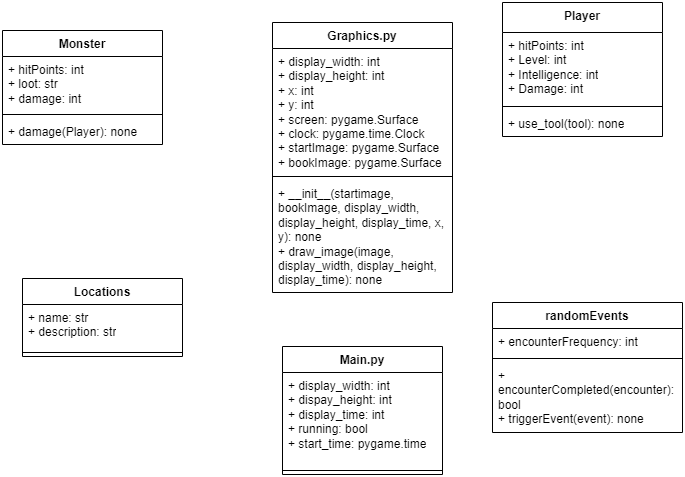

The diagram above was exported from draw.io. Its source (the exported page's mxGraphModel, read from the mxfile embedded in the PNG):
<mxGraphModel dx="794" dy="458" grid="1" gridSize="10" guides="1" tooltips="1" connect="1" arrows="1" fold="1" page="1" pageScale="1" pageWidth="850" pageHeight="1100" math="0" shadow="0">
  <root>
    <mxCell id="0" />
    <mxCell id="1" parent="0" />
    <mxCell id="_YFQa5YUms1L-VkqHwmq-1" value="Main.py" style="swimlane;fontStyle=1;align=center;verticalAlign=top;childLayout=stackLayout;horizontal=1;startSize=26;horizontalStack=0;resizeParent=1;resizeParentMax=0;resizeLast=0;collapsible=1;marginBottom=0;whiteSpace=wrap;html=1;" vertex="1" parent="1">
      <mxGeometry x="340" y="354" width="160" height="128" as="geometry" />
    </mxCell>
    <mxCell id="_YFQa5YUms1L-VkqHwmq-2" value="+ display_width: int&lt;div&gt;+ dispay_height: int&lt;/div&gt;&lt;div&gt;+ display_time: int&lt;/div&gt;&lt;div&gt;+ running: bool&lt;/div&gt;&lt;div&gt;+ start_time: pygame.time&lt;/div&gt;" style="text;strokeColor=none;fillColor=none;align=left;verticalAlign=top;spacingLeft=4;spacingRight=4;overflow=hidden;rotatable=0;points=[[0,0.5],[1,0.5]];portConstraint=eastwest;whiteSpace=wrap;html=1;" vertex="1" parent="_YFQa5YUms1L-VkqHwmq-1">
      <mxGeometry y="26" width="160" height="94" as="geometry" />
    </mxCell>
    <mxCell id="_YFQa5YUms1L-VkqHwmq-3" value="" style="line;strokeWidth=1;fillColor=none;align=left;verticalAlign=middle;spacingTop=-1;spacingLeft=3;spacingRight=3;rotatable=0;labelPosition=right;points=[];portConstraint=eastwest;strokeColor=inherit;" vertex="1" parent="_YFQa5YUms1L-VkqHwmq-1">
      <mxGeometry y="120" width="160" height="8" as="geometry" />
    </mxCell>
    <mxCell id="_YFQa5YUms1L-VkqHwmq-5" value="Player" style="swimlane;fontStyle=1;align=center;verticalAlign=top;childLayout=stackLayout;horizontal=1;startSize=30;horizontalStack=0;resizeParent=1;resizeParentMax=0;resizeLast=0;collapsible=1;marginBottom=0;whiteSpace=wrap;html=1;" vertex="1" parent="1">
      <mxGeometry x="560" y="10" width="160" height="134" as="geometry" />
    </mxCell>
    <mxCell id="_YFQa5YUms1L-VkqHwmq-6" value="+ hitPoints: int&lt;div&gt;+ Level: int&lt;/div&gt;&lt;div&gt;+ Intelligence: int&lt;/div&gt;&lt;div&gt;+ Damage: int&lt;/div&gt;" style="text;strokeColor=none;fillColor=none;align=left;verticalAlign=top;spacingLeft=4;spacingRight=4;overflow=hidden;rotatable=0;points=[[0,0.5],[1,0.5]];portConstraint=eastwest;whiteSpace=wrap;html=1;" vertex="1" parent="_YFQa5YUms1L-VkqHwmq-5">
      <mxGeometry y="30" width="160" height="70" as="geometry" />
    </mxCell>
    <mxCell id="_YFQa5YUms1L-VkqHwmq-7" value="" style="line;strokeWidth=1;fillColor=none;align=left;verticalAlign=middle;spacingTop=-1;spacingLeft=3;spacingRight=3;rotatable=0;labelPosition=right;points=[];portConstraint=eastwest;strokeColor=inherit;" vertex="1" parent="_YFQa5YUms1L-VkqHwmq-5">
      <mxGeometry y="100" width="160" height="8" as="geometry" />
    </mxCell>
    <mxCell id="_YFQa5YUms1L-VkqHwmq-8" value="+ use_tool(tool): none" style="text;strokeColor=none;fillColor=none;align=left;verticalAlign=top;spacingLeft=4;spacingRight=4;overflow=hidden;rotatable=0;points=[[0,0.5],[1,0.5]];portConstraint=eastwest;whiteSpace=wrap;html=1;" vertex="1" parent="_YFQa5YUms1L-VkqHwmq-5">
      <mxGeometry y="108" width="160" height="26" as="geometry" />
    </mxCell>
    <mxCell id="_YFQa5YUms1L-VkqHwmq-9" value="Monster" style="swimlane;fontStyle=1;align=center;verticalAlign=top;childLayout=stackLayout;horizontal=1;startSize=26;horizontalStack=0;resizeParent=1;resizeParentMax=0;resizeLast=0;collapsible=1;marginBottom=0;whiteSpace=wrap;html=1;" vertex="1" parent="1">
      <mxGeometry x="60" y="38" width="160" height="114" as="geometry" />
    </mxCell>
    <mxCell id="_YFQa5YUms1L-VkqHwmq-10" value="+ hitPoints: int&lt;div&gt;+ loot: str&lt;/div&gt;&lt;div&gt;+ damage: int&lt;/div&gt;&lt;div&gt;&lt;br&gt;&lt;/div&gt;" style="text;strokeColor=none;fillColor=none;align=left;verticalAlign=top;spacingLeft=4;spacingRight=4;overflow=hidden;rotatable=0;points=[[0,0.5],[1,0.5]];portConstraint=eastwest;whiteSpace=wrap;html=1;" vertex="1" parent="_YFQa5YUms1L-VkqHwmq-9">
      <mxGeometry y="26" width="160" height="54" as="geometry" />
    </mxCell>
    <mxCell id="_YFQa5YUms1L-VkqHwmq-11" value="" style="line;strokeWidth=1;fillColor=none;align=left;verticalAlign=middle;spacingTop=-1;spacingLeft=3;spacingRight=3;rotatable=0;labelPosition=right;points=[];portConstraint=eastwest;strokeColor=inherit;" vertex="1" parent="_YFQa5YUms1L-VkqHwmq-9">
      <mxGeometry y="80" width="160" height="8" as="geometry" />
    </mxCell>
    <mxCell id="_YFQa5YUms1L-VkqHwmq-12" value="+ damage(Player): none" style="text;strokeColor=none;fillColor=none;align=left;verticalAlign=top;spacingLeft=4;spacingRight=4;overflow=hidden;rotatable=0;points=[[0,0.5],[1,0.5]];portConstraint=eastwest;whiteSpace=wrap;html=1;" vertex="1" parent="_YFQa5YUms1L-VkqHwmq-9">
      <mxGeometry y="88" width="160" height="26" as="geometry" />
    </mxCell>
    <mxCell id="_YFQa5YUms1L-VkqHwmq-13" value="Locations" style="swimlane;fontStyle=1;align=center;verticalAlign=top;childLayout=stackLayout;horizontal=1;startSize=26;horizontalStack=0;resizeParent=1;resizeParentMax=0;resizeLast=0;collapsible=1;marginBottom=0;whiteSpace=wrap;html=1;" vertex="1" parent="1">
      <mxGeometry x="80" y="286" width="160" height="78" as="geometry" />
    </mxCell>
    <mxCell id="_YFQa5YUms1L-VkqHwmq-14" value="+ name: str&lt;div&gt;+ description: str&lt;/div&gt;" style="text;strokeColor=none;fillColor=none;align=left;verticalAlign=top;spacingLeft=4;spacingRight=4;overflow=hidden;rotatable=0;points=[[0,0.5],[1,0.5]];portConstraint=eastwest;whiteSpace=wrap;html=1;" vertex="1" parent="_YFQa5YUms1L-VkqHwmq-13">
      <mxGeometry y="26" width="160" height="44" as="geometry" />
    </mxCell>
    <mxCell id="_YFQa5YUms1L-VkqHwmq-15" value="" style="line;strokeWidth=1;fillColor=none;align=left;verticalAlign=middle;spacingTop=-1;spacingLeft=3;spacingRight=3;rotatable=0;labelPosition=right;points=[];portConstraint=eastwest;strokeColor=inherit;" vertex="1" parent="_YFQa5YUms1L-VkqHwmq-13">
      <mxGeometry y="70" width="160" height="8" as="geometry" />
    </mxCell>
    <mxCell id="_YFQa5YUms1L-VkqHwmq-17" value="randomEvents" style="swimlane;fontStyle=1;align=center;verticalAlign=top;childLayout=stackLayout;horizontal=1;startSize=26;horizontalStack=0;resizeParent=1;resizeParentMax=0;resizeLast=0;collapsible=1;marginBottom=0;whiteSpace=wrap;html=1;" vertex="1" parent="1">
      <mxGeometry x="550" y="310" width="190" height="130" as="geometry" />
    </mxCell>
    <mxCell id="_YFQa5YUms1L-VkqHwmq-18" value="+ encounterFrequency: int" style="text;strokeColor=none;fillColor=none;align=left;verticalAlign=top;spacingLeft=4;spacingRight=4;overflow=hidden;rotatable=0;points=[[0,0.5],[1,0.5]];portConstraint=eastwest;whiteSpace=wrap;html=1;" vertex="1" parent="_YFQa5YUms1L-VkqHwmq-17">
      <mxGeometry y="26" width="190" height="26" as="geometry" />
    </mxCell>
    <mxCell id="_YFQa5YUms1L-VkqHwmq-19" value="" style="line;strokeWidth=1;fillColor=none;align=left;verticalAlign=middle;spacingTop=-1;spacingLeft=3;spacingRight=3;rotatable=0;labelPosition=right;points=[];portConstraint=eastwest;strokeColor=inherit;" vertex="1" parent="_YFQa5YUms1L-VkqHwmq-17">
      <mxGeometry y="52" width="190" height="8" as="geometry" />
    </mxCell>
    <mxCell id="_YFQa5YUms1L-VkqHwmq-20" value="+ encounterCompleted(encounter): bool&lt;div&gt;+ triggerEvent(event): none&lt;/div&gt;" style="text;strokeColor=none;fillColor=none;align=left;verticalAlign=top;spacingLeft=4;spacingRight=4;overflow=hidden;rotatable=0;points=[[0,0.5],[1,0.5]];portConstraint=eastwest;whiteSpace=wrap;html=1;" vertex="1" parent="_YFQa5YUms1L-VkqHwmq-17">
      <mxGeometry y="60" width="190" height="70" as="geometry" />
    </mxCell>
    <mxCell id="_YFQa5YUms1L-VkqHwmq-22" value="Graphics.py" style="swimlane;fontStyle=1;align=center;verticalAlign=top;childLayout=stackLayout;horizontal=1;startSize=26;horizontalStack=0;resizeParent=1;resizeParentMax=0;resizeLast=0;collapsible=1;marginBottom=0;whiteSpace=wrap;html=1;" vertex="1" parent="1">
      <mxGeometry x="330" y="30" width="180" height="270" as="geometry" />
    </mxCell>
    <mxCell id="_YFQa5YUms1L-VkqHwmq-23" value="+ display_width: int&lt;div&gt;+ display_height: int&lt;/div&gt;&lt;div&gt;+ x: int&lt;/div&gt;&lt;div&gt;+ y: int&lt;/div&gt;&lt;div&gt;&lt;div&gt;+ screen: pygame.Surface&amp;nbsp; +&amp;nbsp;&lt;span style=&quot;background-color: initial;&quot;&gt;clock: pygame.time.Clock&amp;nbsp;&lt;/span&gt;&lt;/div&gt;&lt;div&gt;&lt;span style=&quot;background-color: initial;&quot;&gt;+ startImage: pygame.Surface&amp;nbsp; +&amp;nbsp;&lt;/span&gt;&lt;span style=&quot;background-color: initial;&quot;&gt;bookImage: pygame.Surface&amp;nbsp;&lt;/span&gt;&lt;/div&gt;&lt;/div&gt;" style="text;strokeColor=none;fillColor=none;align=left;verticalAlign=top;spacingLeft=4;spacingRight=4;overflow=hidden;rotatable=0;points=[[0,0.5],[1,0.5]];portConstraint=eastwest;whiteSpace=wrap;html=1;" vertex="1" parent="_YFQa5YUms1L-VkqHwmq-22">
      <mxGeometry y="26" width="180" height="124" as="geometry" />
    </mxCell>
    <mxCell id="_YFQa5YUms1L-VkqHwmq-24" value="" style="line;strokeWidth=1;fillColor=none;align=left;verticalAlign=middle;spacingTop=-1;spacingLeft=3;spacingRight=3;rotatable=0;labelPosition=right;points=[];portConstraint=eastwest;strokeColor=inherit;" vertex="1" parent="_YFQa5YUms1L-VkqHwmq-22">
      <mxGeometry y="150" width="180" height="8" as="geometry" />
    </mxCell>
    <mxCell id="_YFQa5YUms1L-VkqHwmq-25" value="+ __init__(startimage, bookImage, display_width, display_height, display_time, x, y): none&lt;div&gt;+ draw_image(image, display_width, display_height, display_time): none&lt;/div&gt;" style="text;strokeColor=none;fillColor=none;align=left;verticalAlign=top;spacingLeft=4;spacingRight=4;overflow=hidden;rotatable=0;points=[[0,0.5],[1,0.5]];portConstraint=eastwest;whiteSpace=wrap;html=1;" vertex="1" parent="_YFQa5YUms1L-VkqHwmq-22">
      <mxGeometry y="158" width="180" height="112" as="geometry" />
    </mxCell>
  </root>
</mxGraphModel>